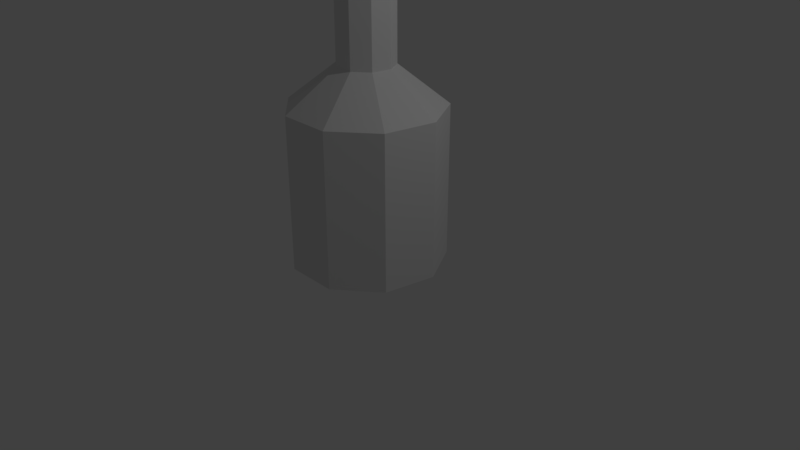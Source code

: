 # Source: lamp.blend  (saved by Blender 2.79.0; exported with 4.5.12 LTS)
import bpy
from mathutils import Matrix  # noqa: F401  (used for matrix-valued properties, if any)

bpy.ops.wm.read_factory_settings(use_empty=True)
scene = bpy.context.scene
scene.name = 'Scene'

# ---- collections
col_collection_1 = bpy.data.collections.new('Collection 1'); scene.collection.children.link(col_collection_1)

# ---- world
world_world = bpy.data.worlds.new('World'); scene.world = world_world
world_world.color = (0.05088, 0.05088, 0.05088)
world_world.use_sun_shadow = False
world_world.sun_shadow_jitter_overblur = 0.0
world_world.cycles.sampling_method = 'MANUAL'

# ---- cameras
cam_camera = bpy.data.cameras.new('Camera')
cam_camera.clip_end = 100.0
cam_camera.lens = 35.0
cam_camera.sensor_width = 32.0
cam_camera.sensor_height = 18.0
cam_camera.ortho_scale = 7.314
cam_camera.dof.focus_distance = 0.0
cam_camera.dof.aperture_fstop = 128.0

# ---- lights
light_lamp = bpy.data.lights.new('Lamp', 'POINT')
light_lamp.transmission_factor = 0.0
light_lamp.cutoff_distance = 30.0
light_lamp.energy = 100.0
light_lamp.shadow_buffer_clip_start = 1.001
light_lamp.shadow_soft_size = 0.1
light_lamp.shadow_maximum_resolution = 0.006
light_lamp.use_absolute_resolution = True

# ---- meshes
me_circle = bpy.data.meshes.new('Circle')
me_circle.from_pydata([(0.0, 1.0, 0.0), (-0.6428, 0.766, 0.0), (-0.9848, 0.1736, 0.0), (-0.866, -0.5, 0.0), (-0.342, -0.9397, 0.0), (0.342, -0.9397, 0.0), (0.866, -0.5, 0.0), (0.9848, 0.1736, 0.0), (0.6428, 0.766, 0.0), (-9.127e-08, 1.0, 2.0), (-0.6428, 0.766, 2.0), (-0.9848, 0.1736, 2.0), (-0.866, -0.5, 2.0), (-0.342, -0.9397, 2.0), (0.342, -0.9397, 2.0), (0.866, -0.5, 2.0), (0.9848, 0.1736, 2.0), (0.6428, 0.766, 2.0), (-3.764e-08, 0.3664, 2.5), (-0.2355, 0.2807, 2.5), (-0.3608, 0.06362, 2.5), (-0.3173, -0.1832, 2.5), (-0.1253, -0.3443, 2.5), (0.1253, -0.3443, 2.5), (0.3173, -0.1832, 2.5), (0.3608, 0.06362, 2.5), (0.2355, 0.2807, 2.5), (-3.764e-08, 0.3664, 11.14), (-0.2355, 0.2807, 11.14), (-0.3608, 0.06362, 11.14), (-0.3173, -0.1832, 11.14), (-0.1253, -0.3443, 11.14), (0.1253, -0.3443, 11.14), (0.3173, -0.1832, 11.14), (0.3608, 0.06362, 11.14), (0.2355, 0.2807, 11.14), (-6.3e-08, 0.7285, 11.64), (-0.4683, 0.5581, 11.64), (-0.7175, 0.1265, 11.64), (-0.6309, -0.3643, 11.64), (-0.2492, -0.6846, 11.64), (0.2492, -0.6846, 11.64), (0.6309, -0.3643, 11.64), (0.7175, 0.1265, 11.64), (0.4683, 0.5581, 11.64), (-6.3e-08, 0.7285, 13.29), (-0.4683, 0.5581, 13.29), (-0.7175, 0.1265, 13.29), (-0.6309, -0.3643, 13.29), (-0.2492, -0.6846, 13.29), (0.2492, -0.6846, 13.29), (0.6309, -0.3643, 13.29), (0.7175, 0.1265, 13.29), (0.4683, 0.5581, 13.29), (-2.813e-08, 0.2179, 13.73), (-0.1401, 0.167, 13.73), (-0.2146, 0.03785, 13.73), (-0.1887, -0.109, 13.73), (-0.07454, -0.2048, 13.73), (0.07454, -0.2048, 13.73), (0.1887, -0.109, 13.73), (0.2146, 0.03785, 13.73), (0.1401, 0.167, 13.73)], [], [(3, 2, 11, 12), (7, 6, 15, 16), (4, 3, 12, 13), (1, 0, 9, 10), (8, 7, 16, 17), (5, 4, 13, 14), (2, 1, 10, 11), (0, 8, 17, 9), (6, 5, 14, 15), (13, 12, 21, 22), (10, 9, 18, 19), (17, 16, 25, 26), (14, 13, 22, 23), (11, 10, 19, 20), (9, 17, 26, 18), (15, 14, 23, 24), (12, 11, 20, 21), (16, 15, 24, 25), (21, 20, 29, 30), (25, 24, 33, 34), (22, 21, 30, 31), (19, 18, 27, 28), (26, 25, 34, 35), (23, 22, 31, 32), (20, 19, 28, 29), (18, 26, 35, 27), (24, 23, 32, 33), (29, 28, 37, 38), (27, 35, 44, 36), (33, 32, 41, 42), (30, 29, 38, 39), (34, 33, 42, 43), (31, 30, 39, 40), (28, 27, 36, 37), (35, 34, 43, 44), (32, 31, 40, 41), (43, 42, 51, 52), (40, 39, 48, 49), (37, 36, 45, 46), (44, 43, 52, 53), (41, 40, 49, 50), (38, 37, 46, 47), (36, 44, 53, 45), (42, 41, 50, 51), (39, 38, 47, 48), (51, 50, 59, 60), (48, 47, 56, 57), (52, 51, 60, 61), (49, 48, 57, 58), (46, 45, 54, 55), (53, 52, 61, 62), (50, 49, 58, 59), (47, 46, 55, 56), (45, 53, 62, 54), (62, 61, 54), (55, 54, 56), (57, 56, 58), (59, 58, 60), (60, 58, 61), (61, 58, 56, 54)])
_uv = me_circle.uv_layers.new(name='UVMap')
_uv.uv.foreach_set('vector', [0.5435, 0.003971, 0.7101, 0.003971, 0.7101, 0.4911, 0.5435, 0.4911, 0.5435, 0.003971, 0.7101, 0.003971, 0.7101, 0.4911, 0.5435, 0.4911, 0.5435, 0.003971, 0.7101, 0.003971, 0.7101, 0.4911, 0.5435, 0.4911, 0.5435, 0.003971, 0.7101, 0.003971, 0.7101, 0.4911, 0.5435, 0.4911, 0.5435, 0.003971, 0.7101, 0.003971, 0.7101, 0.4911, 0.5435, 0.4911, 0.5435, 0.003971, 0.7101, 0.003971, 0.7101, 0.4911, 0.5435, 0.4911, 0.5435, 0.003971, 0.7101, 0.003971, 0.7101, 0.4911, 0.5435, 0.4911, 0.5435, 0.003971, 0.7101, 0.003971, 0.7101, 0.4911, 0.5435, 0.4911, 0.5435, 0.003971, 0.7101, 0.003971, 0.7101, 0.4911, 0.5435, 0.4911, 0.7876, 0.7664, 0.9671, 0.7664, 0.9102, 0.9705, 0.8444, 0.9705, 0.7876, 0.7664, 0.9671, 0.7664, 0.9102, 0.9705, 0.8444, 0.9705, 0.7876, 0.7664, 0.9671, 0.7664, 0.9102, 0.9705, 0.8444, 0.9705, 0.7876, 0.7664, 0.9671, 0.7664, 0.9102, 0.9705, 0.8444, 0.9705, 0.7876, 0.7664, 0.9671, 0.7664, 0.9102, 0.9705, 0.8444, 0.9705, 0.7876, 0.7664, 0.9671, 0.7664, 0.9102, 0.9705, 0.8444, 0.9705, 0.7841, 0.7695, 0.9636, 0.7695, 0.9068, 0.9735, 0.841, 0.9735, 0.7876, 0.7664, 0.9671, 0.7664, 0.9102, 0.9705, 0.8444, 0.9705, 0.7876, 0.7664, 0.9671, 0.7664, 0.9102, 0.9705, 0.8444, 0.9705, 1.855e-05, 1.703e-05, 0.02901, 1.708e-05, 0.02901, 1.0, 1.703e-05, 1.0, 1.855e-05, 1.703e-05, 0.02901, 1.708e-05, 0.02901, 1.0, 1.703e-05, 1.0, 1.855e-05, 1.703e-05, 0.02901, 1.708e-05, 0.02901, 1.0, 1.703e-05, 1.0, 1.855e-05, 1.703e-05, 0.02901, 1.708e-05, 0.02901, 1.0, 1.703e-05, 1.0, 1.855e-05, 1.703e-05, 0.02901, 1.708e-05, 0.02901, 1.0, 1.703e-05, 1.0, 1.855e-05, 1.703e-05, 0.02901, 1.708e-05, 0.02901, 1.0, 1.703e-05, 1.0, 1.855e-05, 1.703e-05, 0.02901, 1.708e-05, 0.02901, 1.0, 1.703e-05, 1.0, 1.855e-05, 1.703e-05, 0.02901, 1.708e-05, 0.02901, 1.0, 1.703e-05, 1.0, 1.855e-05, 1.703e-05, 0.02901, 1.708e-05, 0.02901, 1.0, 1.703e-05, 1.0, 0.9168, 0.4656, 0.8342, 0.4656, 0.7935, 0.2684, 0.9576, 0.2684, 0.9168, 0.4656, 0.8342, 0.4656, 0.7935, 0.2684, 0.9576, 0.2684, 0.9168, 0.4656, 0.8342, 0.4656, 0.7935, 0.2684, 0.9576, 0.2684, 0.9168, 0.4656, 0.8342, 0.4656, 0.7935, 0.2684, 0.9576, 0.2684, 0.9168, 0.4656, 0.8342, 0.4656, 0.7935, 0.2684, 0.9576, 0.2684, 0.9185, 0.4681, 0.836, 0.4681, 0.7952, 0.2709, 0.9593, 0.2709, 0.9168, 0.4656, 0.8342, 0.4656, 0.7935, 0.2684, 0.9576, 0.2684, 0.9168, 0.4656, 0.8342, 0.4656, 0.7935, 0.2684, 0.9576, 0.2684, 0.9168, 0.4656, 0.8342, 0.4656, 0.7935, 0.2684, 0.9576, 0.2684, 0.5502, 0.5208, 0.6856, 0.5208, 0.6856, 0.9714, 0.5502, 0.9714, 0.5502, 0.5208, 0.6856, 0.5208, 0.6856, 0.9714, 0.5502, 0.9714, 0.5502, 0.5208, 0.6856, 0.5208, 0.6856, 0.9714, 0.5502, 0.9714, 0.5502, 0.5208, 0.6856, 0.5208, 0.6856, 0.9714, 0.5502, 0.9714, 0.5502, 0.5208, 0.6856, 0.5208, 0.6856, 0.9714, 0.5502, 0.9714, 0.5502, 0.5208, 0.6856, 0.5208, 0.6856, 0.9714, 0.5502, 0.9714, 0.5502, 0.5208, 0.6856, 0.5208, 0.6856, 0.9714, 0.5502, 0.9714, 0.5502, 0.5208, 0.6856, 0.5208, 0.6856, 0.9714, 0.5502, 0.9714, 0.5502, 0.5208, 0.6856, 0.5208, 0.6856, 0.9714, 0.5502, 0.9714, 0.7877, 0.5139, 0.9506, 0.5139, 0.8935, 0.7258, 0.8448, 0.7258, 0.7877, 0.5139, 0.9506, 0.5139, 0.8935, 0.7258, 0.8448, 0.7258, 0.7877, 0.5139, 0.9506, 0.5139, 0.8935, 0.7258, 0.8448, 0.7258, 0.7877, 0.5139, 0.9506, 0.5139, 0.8935, 0.7258, 0.8448, 0.7258, 0.7877, 0.5139, 0.9506, 0.5139, 0.8935, 0.7258, 0.8448, 0.7258, 0.7877, 0.5139, 0.9506, 0.5139, 0.8935, 0.7258, 0.8448, 0.7258, 0.9506, 0.5139, 0.7877, 0.5139, 0.8448, 0.7258, 0.8935, 0.7258, 0.7877, 0.5139, 0.9506, 0.5139, 0.8935, 0.7258, 0.8448, 0.7258, 0.7877, 0.5139, 0.9506, 0.5139, 0.8935, 0.7258, 0.8448, 0.7258, 0.8912, 0.01889, 0.9526, 0.05437, 0.8213, 0.03121, 0.7757, 0.08556, 0.8213, 0.03121, 0.7757, 0.1565, 0.8213, 0.2109, 0.7757, 0.1565, 0.8912, 0.2232, 0.9526, 0.1877, 0.8912, 0.2232, 0.9769, 0.121, 0.9769, 0.121, 0.8912, 0.2232, 0.9526, 0.05437, 0.9526, 0.05437, 0.8912, 0.2232, 0.7757, 0.1565, 0.8213, 0.03121])
me_circle.use_remesh_preserve_volume = False
me_circle.use_remesh_preserve_attributes = False
me_circle.use_mirror_vertex_groups = False
me_circle.update()

# ---- objects
ob_circle = bpy.data.objects.new('Circle', me_circle)
ob_lamp = bpy.data.objects.new('Lamp', light_lamp)
ob_camera = bpy.data.objects.new('Camera', cam_camera)

# ---- transforms, parenting, visibility, modifiers, constraints
ob_circle.location = (0.0, 0.0, 0.0)
ob_circle.lineart.crease_threshold = 0.0
ob_lamp.location = (4.076, 1.005, 5.904)
ob_lamp.rotation_euler = (0.6503, 0.05522, 1.866)
ob_lamp.lock_rotations_4d = False
ob_lamp.empty_display_type = 'ARROWS'
ob_lamp.color = (0.0, 0.0, 0.0, 0.0)
ob_lamp.lineart.crease_threshold = 0.0
ob_camera.location = (7.481, -6.508, 5.344)
ob_camera.rotation_euler = (1.109, 0.0, 0.8149)
ob_camera.lock_rotations_4d = False
ob_camera.empty_display_type = 'ARROWS'
ob_camera.color = (0.0, 0.0, 0.0, 0.0)
ob_camera.display_type = 'WIRE'
ob_camera.lineart.crease_threshold = 0.0

# ---- collection membership
col_collection_1.objects.link(ob_circle)
col_collection_1.objects.link(ob_lamp)
col_collection_1.objects.link(ob_camera)

# ---- scene / render settings (as saved in the file)
scene.camera = ob_camera
scene.frame_start = 1; scene.frame_end = 250; scene.frame_set(1)
scene.render.engine = 'BLENDER_EEVEE_NEXT'
scene.render.resolution_percentage = 50
scene.render.dither_intensity = 0.0
scene.cycles.use_denoising = False
scene.cycles.samples = 128
scene.cycles.sampling_pattern = 'TABULATED_SOBOL'
scene.cycles.use_adaptive_sampling = False
scene.cycles.use_light_tree = False
scene.cycles.blur_glossy = 0.0
scene.cycles.sample_clamp_indirect = 0.0
scene.view_settings.view_transform = 'Standard'
bpy.context.view_layer.update()
